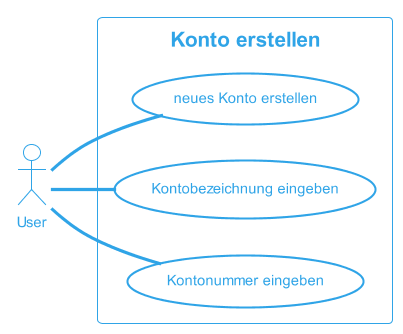

The diagram above was rendered by PlantUML. Its source (embedded in the PNG):
@startuml kontoErstellen
!theme cerulean-outline

left to right direction
actor "User" as fc
rectangle "Konto erstellen" {
  usecase "neues Konto erstellen" as UC1
  usecase "Kontobezeichnung eingeben" as UC2
  usecase "Kontonummer eingeben" as UC3
}  
fc -- UC1
fc -- UC2
fc -- UC3
@enduml